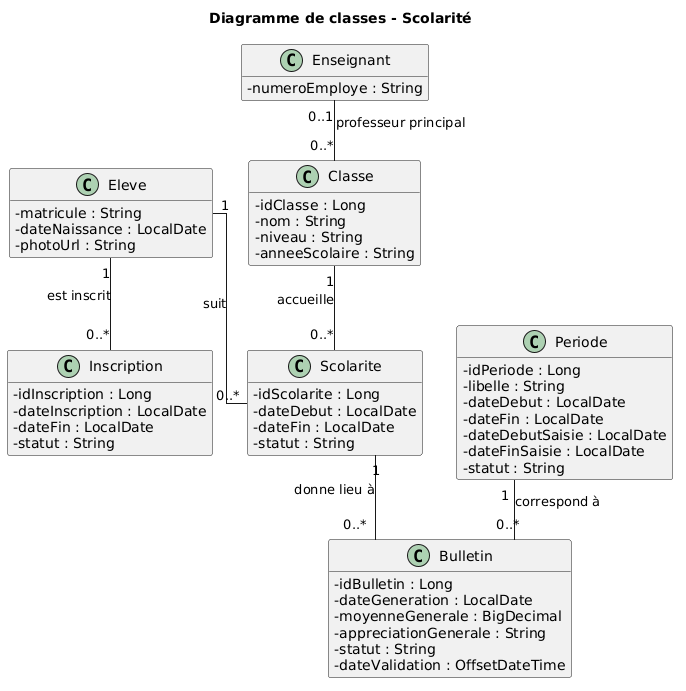

The diagram above was rendered by PlantUML. Its source (embedded in the PNG):
@startuml
title Diagramme de classes - Scolarité

top to bottom direction
skinparam shadowing false
skinparam classAttributeIconSize 0
skinparam linetype ortho
hide empty methods

class Eleve {
  - matricule : String
  - dateNaissance : LocalDate
  - photoUrl : String
}

class Inscription {
  - idInscription : Long
  - dateInscription : LocalDate
  - dateFin : LocalDate
  - statut : String
}

class Scolarite {
  - idScolarite : Long
  - dateDebut : LocalDate
  - dateFin : LocalDate
  - statut : String
}

class Classe {
  - idClasse : Long
  - nom : String
  - niveau : String
  - anneeScolaire : String
}

class Periode {
  - idPeriode : Long
  - libelle : String
  - dateDebut : LocalDate
  - dateFin : LocalDate
  - dateDebutSaisie : LocalDate
  - dateFinSaisie : LocalDate
  - statut : String
}

class Enseignant {
  - numeroEmploye : String
}

class Bulletin {
  - idBulletin : Long
  - dateGeneration : LocalDate
  - moyenneGenerale : BigDecimal
  - appreciationGenerale : String
  - statut : String
  - dateValidation : OffsetDateTime
}

Eleve "1" -- "0..*" Inscription : est inscrit
Eleve "1" -- "0..*" Scolarite : suit
Classe "1" -- "0..*" Scolarite : accueille

Enseignant "0..1" -- "0..*" Classe : professeur principal

Scolarite "1" -- "0..*" Bulletin : donne lieu à
Periode "1" -- "0..*" Bulletin : correspond à
@enduml